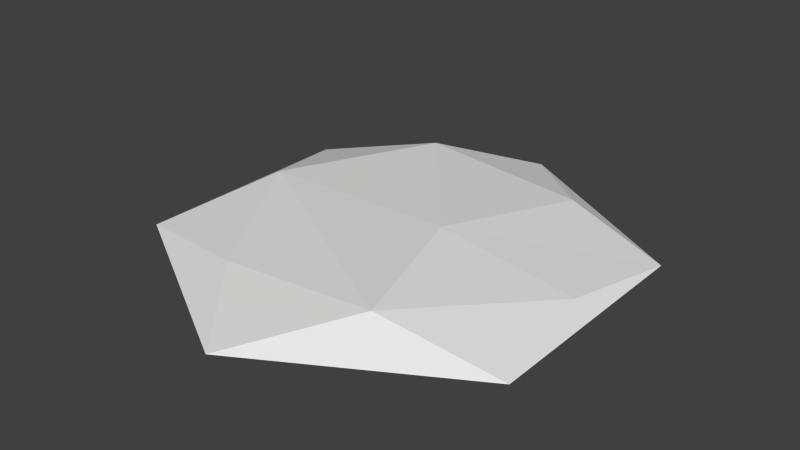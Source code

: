 # Source: HexHill.blend  (saved by Blender 2.83.19; exported with 4.5.12 LTS)
import bpy
from mathutils import Matrix  # noqa: F401  (used for matrix-valued properties, if any)

bpy.ops.wm.read_factory_settings(use_empty=True)
scene = bpy.context.scene
scene.name = 'Scene'

# ---- collections
col_collection_1 = bpy.data.collections.new('Collection 1'); scene.collection.children.link(col_collection_1)

# ---- world
world_world = bpy.data.worlds.new('World'); scene.world = world_world
world_world.color = (0.05088, 0.05088, 0.05088)
world_world.use_sun_shadow = False
world_world.sun_shadow_jitter_overblur = 0.0
world_world.cycles.sampling_method = 'MANUAL'
world_world.cycles.sample_map_resolution = 256

# ---- meshes
me_cylinder = bpy.data.meshes.new('Cylinder')
me_cylinder.from_pydata([(0.866, -0.5, 0.06795), (-8.754e-08, -1.0, 0.06795), (-0.866, -0.5, 0.06795), (-0.866, 0.5, 0.06795), (0.866, 0.5, 0.06795), (0.2323, -0.03945, 0.2378), (-0.6568, 0.0, 0.1923), (-0.3109, -0.611, 0.1436), (0.4094, -0.6366, 0.2253), (0.7916, -5.96e-08, 0.1244), (0.0, 1.0, 0.06795), (0.3975, 0.616, 0.1548), (-0.3261, 0.6373, 0.2029)], [], [(0, 4, 9), (3, 2, 6), (2, 1, 7), (1, 0, 8), (4, 10, 11), (10, 3, 12), (4, 11, 5, 9), (0, 1, 3, 4), (7, 6, 2), (11, 10, 12), (3, 10, 4), (8, 5, 6, 7), (9, 5, 8, 0), (12, 6, 5, 11), (3, 1, 2), (8, 7, 1), (12, 3, 6)])
_uv = me_cylinder.uv_layers.new(name='UVMap')
_uv.uv.foreach_set('vector', [0.6613, 0.4241, 0.6396, 0.5594, 0.6384, 0.5063, 0.3743, 0.5722, 0.3303, 0.444, 0.3856, 0.5274, 0.3303, 0.444, 0.4847, 0.3403, 0.4292, 0.4268, 0.4847, 0.3403, 0.6613, 0.4241, 0.5766, 0.4218, 0.6396, 0.5594, 0.5097, 0.6139, 0.5677, 0.5851, 0.5097, 0.6139, 0.3743, 0.5722, 0.4568, 0.5981, 0.6396, 0.5594, 0.5677, 0.5851, 0.5415, 0.5194, 0.6384, 0.5063, 0.6613, 0.4241, 0.4847, 0.3403, 0.3743, 0.5722, 0.6396, 0.5594, 0.4292, 0.4268, 0.3856, 0.5274, 0.3303, 0.444, 0.5677, 0.5851, 0.5097, 0.6139, 0.4568, 0.5981, 0.3743, 0.5722, 0.5097, 0.6139, 0.6396, 0.5594, 0.5766, 0.4218, 0.5415, 0.5194, 0.3856, 0.5274, 0.4292, 0.4268, 0.6384, 0.5063, 0.5415, 0.5194, 0.5766, 0.4218, 0.6613, 0.4241, 0.4568, 0.5981, 0.3856, 0.5274, 0.5415, 0.5194, 0.5677, 0.5851, 0.3743, 0.5722, 0.4847, 0.3403, 0.3303, 0.444, 0.5766, 0.4218, 0.4292, 0.4268, 0.4847, 0.3403, 0.4568, 0.5981, 0.3743, 0.5722, 0.3856, 0.5274])
me_cylinder.use_remesh_preserve_volume = False
me_cylinder.use_remesh_preserve_attributes = False
me_cylinder.use_mirror_vertex_groups = False
me_cylinder.update()

# ---- objects
ob_cylinder = bpy.data.objects.new('Cylinder', me_cylinder)

# ---- transforms, parenting, visibility, modifiers, constraints
ob_cylinder.location = (0.0, 0.0, 0.0)
ob_cylinder.lineart.crease_threshold = 0.0

# ---- collection membership
col_collection_1.objects.link(ob_cylinder)

# ---- scene / render settings (as saved in the file)
scene.frame_start = 1; scene.frame_end = 250; scene.frame_set(1)
scene.render.engine = 'BLENDER_EEVEE_NEXT'
scene.render.resolution_percentage = 50
scene.render.dither_intensity = 0.0
scene.cycles.use_denoising = False
scene.cycles.samples = 10
scene.cycles.sampling_pattern = 'TABULATED_SOBOL'
scene.cycles.light_sampling_threshold = 0.0
scene.cycles.use_adaptive_sampling = False
scene.cycles.use_light_tree = False
scene.cycles.blur_glossy = 0.0
scene.cycles.pixel_filter_type = 'GAUSSIAN'
scene.cycles.sample_clamp_indirect = 0.0
scene.view_settings.view_transform = 'Standard'
bpy.context.view_layer.update()

# ---- added for rendering (the .blend has no active camera and no usable light): camera, sun
cam_auto = bpy.data.cameras.new('AutoCamera')
cam_auto.lens = 50.0
cam_auto.sensor_width = 36.0
cam_auto.clip_end = 1000.0
ob_auto_camera = bpy.data.objects.new('AutoCamera', cam_auto)
scene.collection.objects.link(ob_auto_camera)
ob_auto_camera.location = (2.45295, -2.94354, 2.11521)
ob_auto_camera.rotation_euler = (1.09748, -7.21219e-08, 0.694738)
scene.camera = ob_auto_camera
light_auto_sun = bpy.data.lights.new('AutoSun', 'SUN')
light_auto_sun.energy = 3.0
light_auto_sun.angle = 0.0523599
ob_auto_sun = bpy.data.objects.new('AutoSun', light_auto_sun)
scene.collection.objects.link(ob_auto_sun)
ob_auto_sun.rotation_euler = (0.872665, 0.174533, 0.523599)
bpy.context.view_layer.update()

